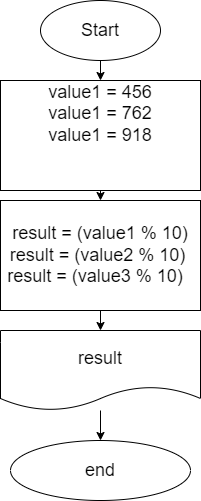

The diagram above was exported from draw.io. Its source (the exported page's mxGraphModel, read from the mxfile embedded in the PNG):
<mxGraphModel dx="443" dy="1655" grid="1" gridSize="10" guides="1" tooltips="1" connect="1" arrows="1" fold="1" page="1" pageScale="1" pageWidth="827" pageHeight="1169" math="0" shadow="0">
  <root>
    <mxCell id="0" />
    <mxCell id="1" parent="0" />
    <mxCell id="3" value="" style="edgeStyle=none;html=1;fontSize=18;" parent="1" source="4" target="6" edge="1">
      <mxGeometry relative="1" as="geometry" />
    </mxCell>
    <mxCell id="4" value="Start" style="ellipse;whiteSpace=wrap;html=1;fontSize=18;" parent="1" vertex="1">
      <mxGeometry x="140" y="-50" width="120" height="60" as="geometry" />
    </mxCell>
    <mxCell id="5" value="" style="edgeStyle=none;html=1;fontSize=18;" parent="1" source="6" target="8" edge="1">
      <mxGeometry relative="1" as="geometry" />
    </mxCell>
    <mxCell id="6" value="value1 = 456&lt;br&gt;value1 = 762&lt;br&gt;value1 = 918&lt;span style=&quot;color: rgba(0 , 0 , 0 , 0) ; font-family: monospace ; font-size: 0px&quot;&gt;aphModel%3E%3Croot%3E%3CmxCell%20id%3D%220%22%2F%3E%3CmxCell%20id%3D%221%22%20parent%3D%220%22%2F%3E%3CmxCell%20id%3D%222%22%20value%3D%22%22%20style%3D%22edgeStyle%3Dnone%3Bhtml%3D1%3BfontSize%3D18%3B%22%20edge%3D%221%22%20source%3D%223%22%20target%3D%225%22%20parent%3D%221%22%3E%3CmxGeometry%20relative%3D%221%22%20as%3D%22geometry%22%2F%3E%3C%2FmxCell%3E%3CmxCell%20id%3D%223%22%20value%3D%22Start%22%20style%3D%22ellipse%3BwhiteSpace%3Dwrap%3Bhtml%3D1%3BfontSize%3D18%3B%22%20vertex%3D%221%22%20parent%3D%221%22%3E%3CmxGeometry%20x%3D%22140%22%20y%3D%2210%22%20width%3D%22120%22%20height%3D%2260%22%20as%3D%22geometry%22%2F%3E%3C%2FmxCell%3E%3CmxCell%20id%3D%224%22%20value%3D%22%22%20style%3D%22edgeStyle%3Dnone%3Bhtml%3D1%3BfontSize%3D18%3B%22%20edge%3D%221%22%20source%3D%225%22%20target%3D%227%22%20parent%3D%221%22%3E%3CmxGeometry%20relative%3D%221%22%20as%3D%22geometry%22%2F%3E%3C%2FmxCell%3E%3CmxCell%20id%3D%225%22%20value%3D%22value%20%3D%2010%22%20style%3D%22whiteSpace%3Dwrap%3Bhtml%3D1%3BfontSize%3D18%3B%22%20vertex%3D%221%22%20parent%3D%221%22%3E%3CmxGeometry%20x%3D%22100%22%20y%3D%2290%22%20width%3D%22200%22%20height%3D%2240%22%20as%3D%22geometry%22%2F%3E%3C%2FmxCell%3E%3CmxCell%20id%3D%226%22%20value%3D%22%22%20style%3D%22edgeStyle%3Dnone%3Bhtml%3D1%3BfontSize%3D18%3B%22%20edge%3D%221%22%20source%3D%227%22%20target%3D%229%22%20parent%3D%221%22%3E%3CmxGeometry%20relative%3D%221%22%20as%3D%22geometry%22%2F%3E%3C%2FmxCell%3E%3CmxCell%20id%3D%227%22%20value%3D%22result%20%3D%26lt%3Bbr%26gt%3Bvalue%20*%20value%26amp%3Bnbsp%3B%22%20style%3D%22whiteSpace%3Dwrap%3Bhtml%3D1%3BfontSize%3D18%3B%22%20vertex%3D%221%22%20parent%3D%221%22%3E%3CmxGeometry%20x%3D%22100%22%20y%3D%22150%22%20width%3D%22200%22%20height%3D%2260%22%20as%3D%22geometry%22%2F%3E%3C%2FmxCell%3E%3CmxCell%20id%3D%228%22%20value%3D%22%22%20style%3D%22edgeStyle%3Dnone%3Bhtml%3D1%3BfontSize%3D18%3B%22%20edge%3D%221%22%20source%3D%229%22%20target%3D%2210%22%20parent%3D%221%22%3E%3CmxGeometry%20relative%3D%221%22%20as%3D%22geometry%22%2F%3E%3C%2FmxCell%3E%3CmxCell%20id%3D%229%22%20value%3D%22result%22%20style%3D%22shape%3Ddocument%3BwhiteSpace%3Dwrap%3Bhtml%3D1%3BboundedLbl%3D1%3BfontSize%3D18%3B%22%20vertex%3D%221%22%20parent%3D%221%22%3E%3CmxGeometry%20x%3D%22100%22%20y%3D%22230%22%20width%3D%22200%22%20height%3D%2280%22%20as%3D%22geometry%22%2F%3E%3C%2FmxCell%3E%3CmxCell%20id%3D%2210%22%20value%3D%22end%22%20style%3D%22ellipse%3BwhiteSpace%3Dwrap%3Bhtml%3D1%3BfontSize%3D18%3B%22%20vertex%3D%221%22%20parent%3D%221%22%3E%3CmxGeometry%20x%3D%22110%22%20y%3D%22340%22%20width%3D%22180%22%20height%3D%2260%22%20as%3D%22geometry%22%2F%3E%3C%2FmxCell%3E%3C%2Froot%3E%3C%2FmxGraphModel%3E&lt;/span&gt;&lt;br&gt;&lt;span style=&quot;color: rgba(0 , 0 , 0 , 0) ; font-family: monospace ; font-size: 0px&quot;&gt;%3CmxGraphModel%3E%3Croot%3E%3CmxCell%20id%3D%220%22%2F%3E%3CmxCell%20id%3D%221%22%20parent%3D%220%22%2F%3E%3CmxCell%20id%3D%222%22%20value%3D%22%22%20style%3D%22edgeStyle%3Dnone%3Bhtml%3D1%3BfontSize%3D18%3B%22%20edge%3D%221%22%20source%3D%223%22%20target%3D%225%22%20parent%3D%221%22%3E%3CmxGeometry%20relative%3D%221%22%20as%3D%22geometry%22%2F%3E%3C%2FmxCell%3E%3CmxCell%20id%3D%223%22%20value%3D%22Start%22%20style%3D%22ellipse%3BwhiteSpace%3Dwrap%3Bhtml%3D1%3BfontSize%3D18%3B%22%20vertex%3D%221%22%20parent%3D%221%22%3E%3CmxGeometry%20x%3D%22140%22%20y%3D%2210%22%20width%3D%22120%22%20height%3D%2260%22%20as%3D%22geometry%22%2F%3E%3C%2FmxCell%3E%3CmxCell%20id%3D%224%22%20value%3D%22%22%20style%3D%22edgeStyle%3Dnone%3Bhtml%3D1%3BfontSize%3D18%3B%22%20edge%3D%221%22%20source%3D%225%22%20target%3D%227%22%20parent%3D%221%22%3E%3CmxGeometry%20relative%3D%221%22%20as%3D%22geometry%22%2F%3E%3C%2FmxCell%3E%3CmxCell%20id%3D%225%22%20value%3D%22value%20%3D%2010%22%20style%3D%22whiteSpace%3Dwrap%3Bhtml%3D1%3BfontSize%3D18%3B%22%20vertex%3D%221%22%20parent%3D%221%22%3E%3CmxGeometry%20x%3D%22100%22%20y%3D%2290%22%20width%3D%22200%22%20height%3D%2240%22%20as%3D%22geometry%22%2F%3E%3C%2FmxCell%3E%3CmxCell%20id%3D%226%22%20value%3D%22%22%20style%3D%22edgeStyle%3Dnone%3Bhtml%3D1%3BfontSize%3D18%3B%22%20edge%3D%221%22%20source%3D%227%22%20target%3D%229%22%20parent%3D%221%22%3E%3CmxGeometry%20relative%3D%221%22%20as%3D%22geometry%22%2F%3E%3C%2FmxCell%3E%3CmxCell%20id%3D%227%22%20value%3D%22result%20%3D%26lt%3Bbr%26gt%3Bvalue%20*%20value%26amp%3Bnbsp%3B%22%20style%3D%22whiteSpace%3Dwrap%3Bhtml%3D1%3BfontSize%3D18%3B%22%20vertex%3D%221%22%20parent%3D%221%22%3E%3CmxGeometry%20x%3D%22100%22%20y%3D%22150%22%20width%3D%22200%22%20height%3D%2260%22%20as%3D%22geometry%22%2F%3E%3C%2FmxCell%3E%3CmxCell%20id%3D%228%22%20value%3D%22%22%20style%3D%22edgeStyle%3Dnone%3Bhtml%3D1%3BfontSize%3D18%3B%22%20edge%3D%221%22%20source%3D%229%22%20target%3D%2210%22%20parent%3D%221%22%3E%3CmxGeometry%20relative%3D%221%22%20as%3D%22geometry%22%2F%3E%3C%2FmxCell%3E%3CmxCell%20id%3D%229%22%20value%3D%22result%22%20style%3D%22shape%3Ddocument%3BwhiteSpace%3Dwrap%3Bhtml%3D1%3BboundedLbl%3D1%3BfontSize%3D18%3B%22%20vertex%3D%221%22%20parent%3D%221%22%3E%3CmxGeometry%20x%3D%22100%22%20y%3D%22230%22%20width%3D%22200%22%20height%3D%2280%22%20as%3D%22geometry%22%2F%3E%3C%2FmxCell%3E%3CmxCell%20id%3D%2210%22%20value%3D%22end%22%20style%3D%22ellipse%3BwhiteSpace%3Dwrap%3Bhtml%3D1%3BfontSize%3D18%3B%22%20vertex%3D%221%22%20parent%3D%221%22%3E%3CmxGeometry%20x%3D%22110%22%20y%3D%22340%22%20width%3D%22180%22%20height%3D%2260%22%20as%3D%22geometry%22%2F%3E%3C%2FmxCell%3E%3C%2Froot%3E%3C%2FmxGraphModel%3E&lt;/span&gt;&lt;br&gt;&lt;span style=&quot;color: rgba(0 , 0 , 0 , 0) ; font-family: monospace ; font-size: 0px&quot;&gt;%3CmxGraphModel%3E%3Croot%3E%3CmxCell%20id%3D%220%22%2F%3E%3CmxCell%20id%3D%221%22%20parent%3D%220%22%2F%3E%3CmxCell%20id%3D%222%22%20value%3D%22%22%20style%3D%22edgeStyle%3Dnone%3Bhtml%3D1%3BfontSize%3D18%3B%22%20edge%3D%221%22%20source%3D%223%22%20target%3D%225%22%20parent%3D%221%22%3E%3CmxGeometry%20relative%3D%221%22%20as%3D%22geometry%22%2F%3E%3C%2FmxCell%3E%3CmxCell%20id%3D%223%22%20value%3D%22Start%22%20style%3D%22ellipse%3BwhiteSpace%3Dwrap%3Bhtml%3D1%3BfontSize%3D18%3B%22%20vertex%3D%221%22%20parent%3D%221%22%3E%3CmxGeometry%20x%3D%22140%22%20y%3D%2210%22%20width%3D%22120%22%20height%3D%2260%22%20as%3D%22geometry%22%2F%3E%3C%2FmxCell%3E%3CmxCell%20id%3D%224%22%20value%3D%22%22%20style%3D%22edgeStyle%3Dnone%3Bhtml%3D1%3BfontSize%3D18%3B%22%20edge%3D%221%22%20source%3D%225%22%20target%3D%227%22%20parent%3D%221%22%3E%3CmxGeometry%20relative%3D%221%22%20as%3D%22geometry%22%2F%3E%3C%2FmxCell%3E%3CmxCell%20id%3D%225%22%20value%3D%22value%20%3D%2010%22%20style%3D%22whiteSpace%3Dwrap%3Bhtml%3D1%3BfontSize%3D18%3B%22%20vertex%3D%221%22%20parent%3D%221%22%3E%3CmxGeometry%20x%3D%22100%22%20y%3D%2290%22%20width%3D%22200%22%20height%3D%2240%22%20as%3D%22geometry%22%2F%3E%3C%2FmxCell%3E%3CmxCell%20id%3D%226%22%20value%3D%22%22%20style%3D%22edgeStyle%3Dnone%3Bhtml%3D1%3BfontSize%3D18%3B%22%20edge%3D%221%22%20source%3D%227%22%20target%3D%229%22%20parent%3D%221%22%3E%3CmxGeometry%20relative%3D%221%22%20as%3D%22geometry%22%2F%3E%3C%2FmxCell%3E%3CmxCell%20id%3D%227%22%20value%3D%22result%20%3D%26lt%3Bbr%26gt%3Bvalue%20*%20value%26amp%3Bnbsp%3B%22%20style%3D%22whiteSpace%3Dwrap%3Bhtml%3D1%3BfontSize%3D18%3B%22%20vertex%3D%221%22%20parent%3D%221%22%3E%3CmxGeometry%20x%3D%22100%22%20y%3D%22150%22%20width%3D%22200%22%20height%3D%2260%22%20as%3D%22geometry%22%2F%3E%3C%2FmxCell%3E%3CmxCell%20id%3D%228%22%20value%3D%22%22%20style%3D%22edgeStyle%3Dnone%3Bhtml%3D1%3BfontSize%3D18%3B%22%20edge%3D%221%22%20source%3D%229%22%20target%3D%2210%22%20parent%3D%221%22%3E%3CmxGeometry%20relative%3D%221%22%20as%3D%22geometry%22%2F%3E%3C%2FmxCell%3E%3CmxCell%20id%3D%229%22%20value%3D%22result%22%20style%3D%22shape%3Ddocument%3BwhiteSpace%3Dwrap%3Bhtml%3D1%3BboundedLbl%3D1%3BfontSize%3D18%3B%22%20vertex%3D%221%22%20parent%3D%221%22%3E%3CmxGeometry%20x%3D%22100%22%20y%3D%22230%22%20width%3D%22200%22%20height%3D%2280%22%20as%3D%22geometry%22%2F%3E%3C%2FmxCell%3E%3CmxCell%20id%3D%2210%22%20value%3D%22end%22%20style%3D%22ellipse%3BwhiteSpace%3Dwrap%3Bhtml%3D1%3BfontSize%3D18%3B%22%20vertex%3D%221%22%20parent%3D%221%22%3E%3CmxGeometry%20x%3D%22110%22%20y%3D%22340%22%20width%3D%22180%22%20height%3D%2260%22%20as%3D%22geometry%22%2F%3E%3C%2FmxCell%3E%3C%2Froot%3E%3C%2FmxGraphModel%3E&lt;/span&gt;" style="whiteSpace=wrap;html=1;fontSize=18;" parent="1" vertex="1">
      <mxGeometry x="100" y="30" width="200" height="110" as="geometry" />
    </mxCell>
    <mxCell id="7" value="" style="edgeStyle=none;html=1;fontSize=18;" parent="1" source="8" target="10" edge="1">
      <mxGeometry relative="1" as="geometry" />
    </mxCell>
    <mxCell id="8" value="result = (value1 % 10)&lt;br&gt;result = (value2 % 10)&amp;nbsp;&lt;br&gt;result = (value3 % 10)&amp;nbsp;&amp;nbsp;" style="whiteSpace=wrap;html=1;fontSize=18;" parent="1" vertex="1">
      <mxGeometry x="100" y="150" width="200" height="110" as="geometry" />
    </mxCell>
    <mxCell id="9" value="" style="edgeStyle=none;html=1;fontSize=18;" parent="1" source="10" target="11" edge="1">
      <mxGeometry relative="1" as="geometry" />
    </mxCell>
    <mxCell id="10" value="result" style="shape=document;whiteSpace=wrap;html=1;boundedLbl=1;fontSize=18;" parent="1" vertex="1">
      <mxGeometry x="100" y="280" width="200" height="80" as="geometry" />
    </mxCell>
    <mxCell id="11" value="end" style="ellipse;whiteSpace=wrap;html=1;fontSize=18;" parent="1" vertex="1">
      <mxGeometry x="110" y="390" width="180" height="60" as="geometry" />
    </mxCell>
  </root>
</mxGraphModel>